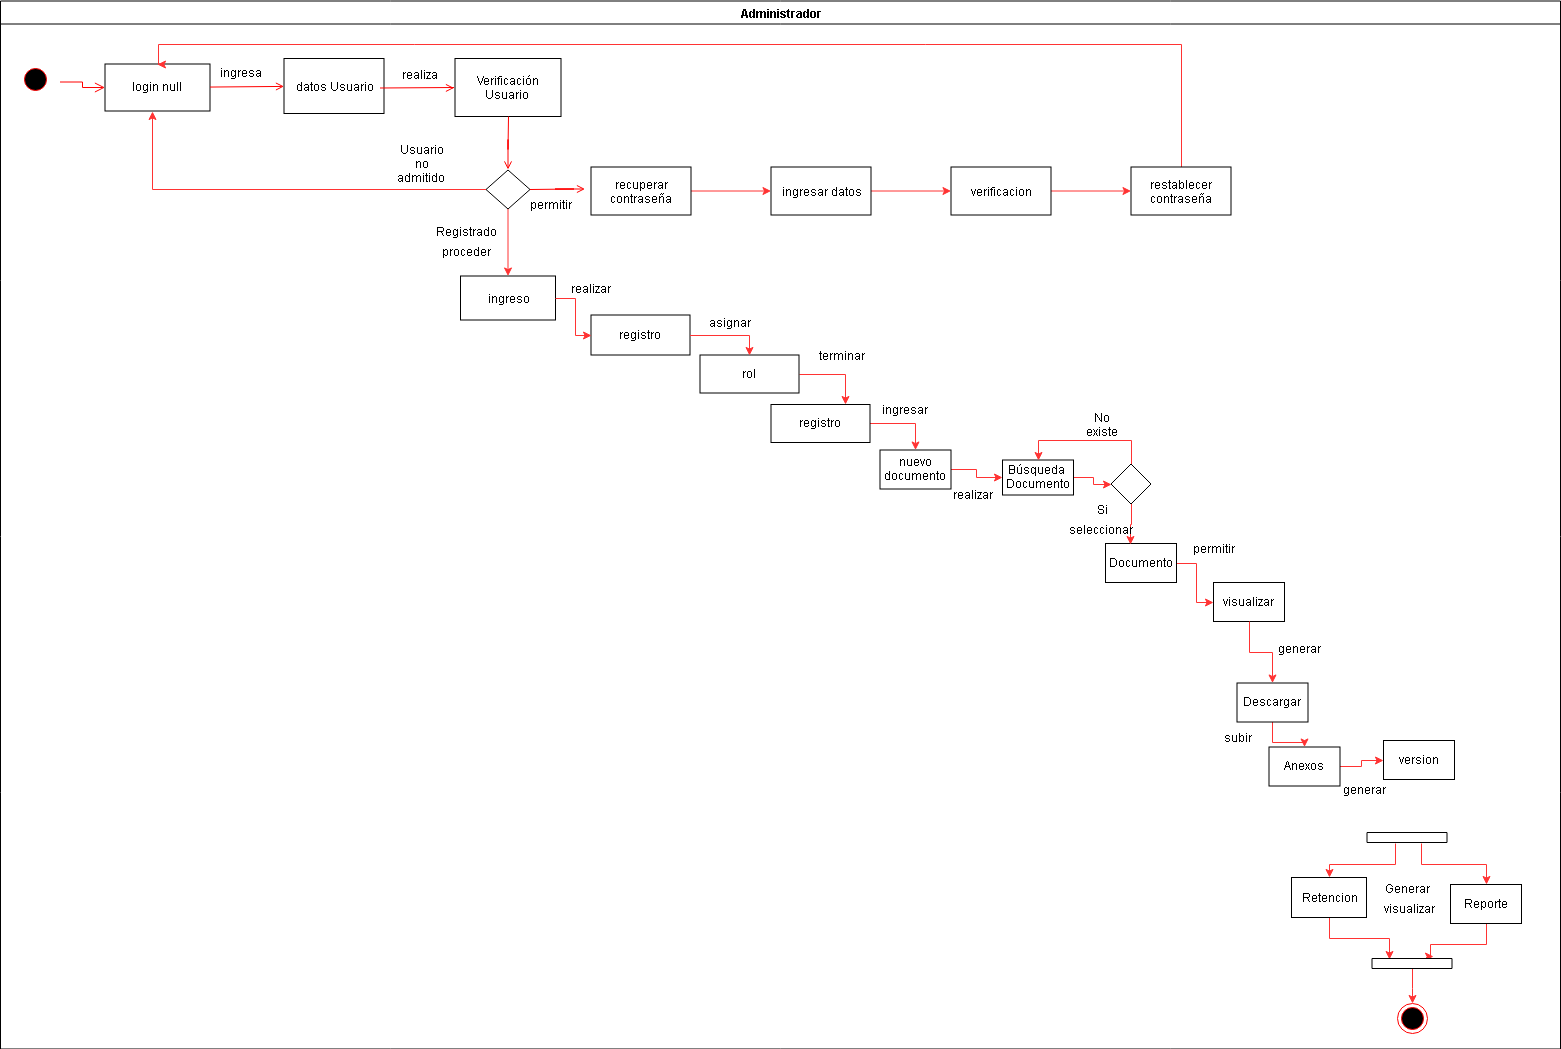

The diagram above was exported from draw.io. Its source (the exported page's mxGraphModel, read from the mxfile embedded in the PNG):
<mxGraphModel dx="1394" dy="796" grid="1" gridSize="10" guides="1" tooltips="1" connect="1" arrows="1" fold="1" page="1" pageScale="1" pageWidth="1169" pageHeight="826" background="#ffffff" math="0" shadow="0">
  <root>
    <mxCell id="0" />
    <mxCell id="1" parent="0" />
    <mxCell id="2" value="Administrador" style="swimlane;whiteSpace=wrap" parent="1" vertex="1">
      <mxGeometry x="130" y="61.5" width="1560" height="1048" as="geometry" />
    </mxCell>
    <mxCell id="5" value="" style="ellipse;shape=startState;fillColor=#000000;strokeColor=#ff0000;" parent="2" vertex="1">
      <mxGeometry x="19.5" y="63" width="30" height="30" as="geometry" />
    </mxCell>
    <mxCell id="6" value="" style="edgeStyle=elbowEdgeStyle;elbow=horizontal;verticalAlign=bottom;endArrow=open;endSize=8;strokeColor=#FF0000;endFill=1;rounded=0" parent="2" target="7" edge="1">
      <mxGeometry x="19.5" y="63" as="geometry">
        <mxPoint x="34.5" y="133" as="targetPoint" />
        <mxPoint x="59.5" y="81" as="sourcePoint" />
      </mxGeometry>
    </mxCell>
    <mxCell id="7" value="login null" style="" parent="2" vertex="1">
      <mxGeometry x="104.5" y="63" width="105" height="47" as="geometry" />
    </mxCell>
    <mxCell id="8" value="registro" style="" parent="2" vertex="1">
      <mxGeometry x="590.5" y="314" width="99" height="40" as="geometry" />
    </mxCell>
    <mxCell id="eNTnQ1HQwIctHzyNyV8q-162" style="edgeStyle=orthogonalEdgeStyle;rounded=0;orthogonalLoop=1;jettySize=auto;html=1;entryX=0.75;entryY=0;entryDx=0;entryDy=0;strokeColor=#FF3333;exitX=1;exitY=0.5;exitDx=0;exitDy=0;" edge="1" parent="2" source="10" target="eNTnQ1HQwIctHzyNyV8q-107">
      <mxGeometry relative="1" as="geometry" />
    </mxCell>
    <mxCell id="10" value="rol" style="" parent="2" vertex="1">
      <mxGeometry x="699.5" y="354" width="99" height="38" as="geometry" />
    </mxCell>
    <mxCell id="eNTnQ1HQwIctHzyNyV8q-111" value="" style="edgeStyle=orthogonalEdgeStyle;rounded=0;orthogonalLoop=1;jettySize=auto;html=1;strokeColor=#FF3333;" edge="1" parent="2" source="eNTnQ1HQwIctHzyNyV8q-107" target="eNTnQ1HQwIctHzyNyV8q-110">
      <mxGeometry relative="1" as="geometry" />
    </mxCell>
    <mxCell id="eNTnQ1HQwIctHzyNyV8q-107" value="registro" style="" vertex="1" parent="2">
      <mxGeometry x="770.5" y="403.5" width="99" height="38" as="geometry" />
    </mxCell>
    <mxCell id="eNTnQ1HQwIctHzyNyV8q-114" value="" style="edgeStyle=orthogonalEdgeStyle;rounded=0;orthogonalLoop=1;jettySize=auto;html=1;strokeColor=#FF3333;" edge="1" parent="2" source="eNTnQ1HQwIctHzyNyV8q-110" target="eNTnQ1HQwIctHzyNyV8q-113">
      <mxGeometry relative="1" as="geometry" />
    </mxCell>
    <mxCell id="eNTnQ1HQwIctHzyNyV8q-110" value="nuevo &#10;documento" style="" vertex="1" parent="2">
      <mxGeometry x="879.5" y="449" width="71" height="39" as="geometry" />
    </mxCell>
    <mxCell id="eNTnQ1HQwIctHzyNyV8q-121" style="edgeStyle=orthogonalEdgeStyle;rounded=0;orthogonalLoop=1;jettySize=auto;html=1;strokeColor=#FF3333;" edge="1" parent="2" source="eNTnQ1HQwIctHzyNyV8q-113" target="eNTnQ1HQwIctHzyNyV8q-120">
      <mxGeometry relative="1" as="geometry" />
    </mxCell>
    <mxCell id="eNTnQ1HQwIctHzyNyV8q-113" value="&#10;Búsqueda &#10;Documento&#10;" style="" vertex="1" parent="2">
      <mxGeometry x="1002" y="459" width="71" height="35" as="geometry" />
    </mxCell>
    <mxCell id="eNTnQ1HQwIctHzyNyV8q-119" value="" style="edgeStyle=orthogonalEdgeStyle;rounded=0;orthogonalLoop=1;jettySize=auto;html=1;strokeColor=#FF3333;" edge="1" parent="2" source="eNTnQ1HQwIctHzyNyV8q-115" target="eNTnQ1HQwIctHzyNyV8q-118">
      <mxGeometry relative="1" as="geometry" />
    </mxCell>
    <mxCell id="eNTnQ1HQwIctHzyNyV8q-115" value="Documento" style="" vertex="1" parent="2">
      <mxGeometry x="1105" y="542.5" width="71" height="39" as="geometry" />
    </mxCell>
    <mxCell id="eNTnQ1HQwIctHzyNyV8q-118" value="visualizar" style="" vertex="1" parent="2">
      <mxGeometry x="1213" y="581.5" width="71" height="39" as="geometry" />
    </mxCell>
    <mxCell id="eNTnQ1HQwIctHzyNyV8q-41" value="realizar" style="text;html=1;strokeColor=none;fillColor=none;align=center;verticalAlign=middle;whiteSpace=wrap;rounded=0;" vertex="1" parent="2">
      <mxGeometry x="569.5" y="277" width="40" height="20" as="geometry" />
    </mxCell>
    <mxCell id="eNTnQ1HQwIctHzyNyV8q-42" value="asignar" style="text;html=1;strokeColor=none;fillColor=none;align=center;verticalAlign=middle;whiteSpace=wrap;rounded=0;" vertex="1" parent="2">
      <mxGeometry x="709" y="311.5" width="40" height="20" as="geometry" />
    </mxCell>
    <mxCell id="eNTnQ1HQwIctHzyNyV8q-43" value="datos Usuario" style="rounded=0;whiteSpace=wrap;html=1;" vertex="1" parent="2">
      <mxGeometry x="283.5" y="57.5" width="100" height="55" as="geometry" />
    </mxCell>
    <mxCell id="9" value="" style="endArrow=open;strokeColor=#FF0000;endFill=1;rounded=0" parent="2" source="7" target="eNTnQ1HQwIctHzyNyV8q-43" edge="1">
      <mxGeometry relative="1" as="geometry">
        <mxPoint x="54.5" y="228" as="targetPoint" />
      </mxGeometry>
    </mxCell>
    <mxCell id="eNTnQ1HQwIctHzyNyV8q-44" value="Verificación Usuario&amp;nbsp;" style="rounded=0;whiteSpace=wrap;html=1;" vertex="1" parent="2">
      <mxGeometry x="454.5" y="57.5" width="106" height="58" as="geometry" />
    </mxCell>
    <mxCell id="eNTnQ1HQwIctHzyNyV8q-45" value="ingresa" style="text;html=1;strokeColor=none;fillColor=none;align=center;verticalAlign=middle;whiteSpace=wrap;rounded=0;" vertex="1" parent="2">
      <mxGeometry x="219.5" y="61" width="40" height="20" as="geometry" />
    </mxCell>
    <mxCell id="eNTnQ1HQwIctHzyNyV8q-46" value="" style="endArrow=open;strokeColor=#FF0000;endFill=1;rounded=0" edge="1" parent="2">
      <mxGeometry relative="1" as="geometry">
        <mxPoint x="379.5" y="87" as="sourcePoint" />
        <mxPoint x="453.5" y="86.92492917847028" as="targetPoint" />
        <Array as="points">
          <mxPoint x="453.5" y="86.5" />
        </Array>
      </mxGeometry>
    </mxCell>
    <mxCell id="eNTnQ1HQwIctHzyNyV8q-47" value="realiza" style="text;html=1;strokeColor=none;fillColor=none;align=center;verticalAlign=middle;whiteSpace=wrap;rounded=0;" vertex="1" parent="2">
      <mxGeometry x="399" y="63" width="40" height="20" as="geometry" />
    </mxCell>
    <mxCell id="eNTnQ1HQwIctHzyNyV8q-76" value="" style="edgeStyle=orthogonalEdgeStyle;rounded=0;orthogonalLoop=1;jettySize=auto;html=1;strokeColor=#FF3333;" edge="1" parent="2" source="eNTnQ1HQwIctHzyNyV8q-64" target="eNTnQ1HQwIctHzyNyV8q-75">
      <mxGeometry relative="1" as="geometry" />
    </mxCell>
    <mxCell id="eNTnQ1HQwIctHzyNyV8q-64" value="" style="rhombus;whiteSpace=wrap;html=1;" vertex="1" parent="2">
      <mxGeometry x="485.5" y="169" width="44" height="39" as="geometry" />
    </mxCell>
    <mxCell id="eNTnQ1HQwIctHzyNyV8q-67" value="" style="endArrow=open;strokeColor=#FF0000;endFill=1;rounded=0;exitX=0.5;exitY=1;exitDx=0;exitDy=0;" edge="1" parent="2" source="eNTnQ1HQwIctHzyNyV8q-44">
      <mxGeometry relative="1" as="geometry">
        <mxPoint x="470.5" y="163.5" as="sourcePoint" />
        <mxPoint x="507.5" y="168.5" as="targetPoint" />
        <Array as="points">
          <mxPoint x="507.5" y="148.5" />
          <mxPoint x="507.5" y="138.5" />
        </Array>
      </mxGeometry>
    </mxCell>
    <mxCell id="eNTnQ1HQwIctHzyNyV8q-85" value="" style="edgeStyle=orthogonalEdgeStyle;rounded=0;orthogonalLoop=1;jettySize=auto;html=1;strokeColor=#FF3333;" edge="1" parent="2" source="eNTnQ1HQwIctHzyNyV8q-68" target="eNTnQ1HQwIctHzyNyV8q-84">
      <mxGeometry relative="1" as="geometry" />
    </mxCell>
    <mxCell id="eNTnQ1HQwIctHzyNyV8q-68" value="recuperar contraseña" style="rounded=0;whiteSpace=wrap;html=1;" vertex="1" parent="2">
      <mxGeometry x="590.5" y="166" width="100" height="48" as="geometry" />
    </mxCell>
    <mxCell id="eNTnQ1HQwIctHzyNyV8q-87" value="" style="edgeStyle=orthogonalEdgeStyle;rounded=0;orthogonalLoop=1;jettySize=auto;html=1;strokeColor=#FF3333;" edge="1" parent="2" source="eNTnQ1HQwIctHzyNyV8q-84" target="eNTnQ1HQwIctHzyNyV8q-86">
      <mxGeometry relative="1" as="geometry" />
    </mxCell>
    <mxCell id="eNTnQ1HQwIctHzyNyV8q-84" value="ingresar datos" style="rounded=0;whiteSpace=wrap;html=1;" vertex="1" parent="2">
      <mxGeometry x="770.5" y="166" width="100" height="48" as="geometry" />
    </mxCell>
    <mxCell id="eNTnQ1HQwIctHzyNyV8q-89" value="" style="edgeStyle=orthogonalEdgeStyle;rounded=0;orthogonalLoop=1;jettySize=auto;html=1;strokeColor=#FF3333;" edge="1" parent="2" source="eNTnQ1HQwIctHzyNyV8q-86" target="eNTnQ1HQwIctHzyNyV8q-88">
      <mxGeometry relative="1" as="geometry" />
    </mxCell>
    <mxCell id="eNTnQ1HQwIctHzyNyV8q-86" value="verificacion" style="rounded=0;whiteSpace=wrap;html=1;" vertex="1" parent="2">
      <mxGeometry x="950.5" y="166" width="100" height="48" as="geometry" />
    </mxCell>
    <mxCell id="eNTnQ1HQwIctHzyNyV8q-95" style="edgeStyle=orthogonalEdgeStyle;rounded=0;orthogonalLoop=1;jettySize=auto;html=1;entryX=0.5;entryY=0;entryDx=0;entryDy=0;strokeColor=#FF3333;" edge="1" parent="2" source="eNTnQ1HQwIctHzyNyV8q-88" target="7">
      <mxGeometry relative="1" as="geometry">
        <Array as="points">
          <mxPoint x="1180.5" y="43" />
          <mxPoint x="157.5" y="43" />
        </Array>
      </mxGeometry>
    </mxCell>
    <mxCell id="eNTnQ1HQwIctHzyNyV8q-88" value="restablecer contraseña" style="rounded=0;whiteSpace=wrap;html=1;" vertex="1" parent="2">
      <mxGeometry x="1130.5" y="166" width="100" height="48" as="geometry" />
    </mxCell>
    <mxCell id="eNTnQ1HQwIctHzyNyV8q-69" value="" style="endArrow=open;strokeColor=#FF0000;endFill=1;rounded=0" edge="1" parent="2">
      <mxGeometry relative="1" as="geometry">
        <mxPoint x="529.5" y="188.5" as="sourcePoint" />
        <mxPoint x="584.5" y="188" as="targetPoint" />
        <Array as="points">
          <mxPoint x="573.5" y="188" />
          <mxPoint x="554.5" y="188" />
        </Array>
      </mxGeometry>
    </mxCell>
    <mxCell id="eNTnQ1HQwIctHzyNyV8q-71" value="Usuario no admitido&amp;nbsp;" style="text;html=1;strokeColor=none;fillColor=none;align=center;verticalAlign=middle;whiteSpace=wrap;rounded=0;direction=south;" vertex="1" parent="2">
      <mxGeometry x="411.5" y="142" width="20" height="40" as="geometry" />
    </mxCell>
    <mxCell id="eNTnQ1HQwIctHzyNyV8q-74" value="permitir" style="text;html=1;strokeColor=none;fillColor=none;align=center;verticalAlign=middle;whiteSpace=wrap;rounded=0;" vertex="1" parent="2">
      <mxGeometry x="529.5" y="193" width="40" height="20" as="geometry" />
    </mxCell>
    <mxCell id="eNTnQ1HQwIctHzyNyV8q-75" value="ingreso" style="rounded=0;whiteSpace=wrap;html=1;" vertex="1" parent="2">
      <mxGeometry x="460" y="275" width="95" height="44" as="geometry" />
    </mxCell>
    <mxCell id="eNTnQ1HQwIctHzyNyV8q-82" value="realizar" style="text;html=1;resizable=0;points=[];autosize=1;align=left;verticalAlign=top;spacingTop=-4;" vertex="1" parent="2">
      <mxGeometry x="950.5" y="484" width="60" height="20" as="geometry" />
    </mxCell>
    <mxCell id="eNTnQ1HQwIctHzyNyV8q-83" style="edgeStyle=orthogonalEdgeStyle;rounded=0;orthogonalLoop=1;jettySize=auto;html=1;strokeColor=#FF3333;entryX=0.448;entryY=1;entryDx=0;entryDy=0;entryPerimeter=0;" edge="1" parent="2" source="eNTnQ1HQwIctHzyNyV8q-64" target="7">
      <mxGeometry relative="1" as="geometry">
        <mxPoint x="149.5" y="143" as="targetPoint" />
      </mxGeometry>
    </mxCell>
    <mxCell id="eNTnQ1HQwIctHzyNyV8q-98" value="Registrado" style="text;html=1;strokeColor=none;fillColor=none;align=center;verticalAlign=middle;whiteSpace=wrap;rounded=0;" vertex="1" parent="2">
      <mxGeometry x="445.5" y="220" width="40" height="20" as="geometry" />
    </mxCell>
    <mxCell id="eNTnQ1HQwIctHzyNyV8q-99" value="proceder" style="text;html=1;strokeColor=none;fillColor=none;align=center;verticalAlign=middle;whiteSpace=wrap;rounded=0;" vertex="1" parent="2">
      <mxGeometry x="445.5" y="240" width="40" height="20" as="geometry" />
    </mxCell>
    <mxCell id="eNTnQ1HQwIctHzyNyV8q-109" value="terminar" style="text;html=1;strokeColor=none;fillColor=none;align=center;verticalAlign=middle;whiteSpace=wrap;rounded=0;" vertex="1" parent="2">
      <mxGeometry x="820.5" y="344" width="40" height="20" as="geometry" />
    </mxCell>
    <mxCell id="eNTnQ1HQwIctHzyNyV8q-112" value="ingresar" style="text;html=1;strokeColor=none;fillColor=none;align=center;verticalAlign=middle;whiteSpace=wrap;rounded=0;" vertex="1" parent="2">
      <mxGeometry x="884" y="398.5" width="40" height="20" as="geometry" />
    </mxCell>
    <mxCell id="eNTnQ1HQwIctHzyNyV8q-126" style="edgeStyle=orthogonalEdgeStyle;rounded=0;orthogonalLoop=1;jettySize=auto;html=1;entryX=0.5;entryY=0;entryDx=0;entryDy=0;strokeColor=#FF3333;exitX=0.5;exitY=0;exitDx=0;exitDy=0;" edge="1" parent="2" source="eNTnQ1HQwIctHzyNyV8q-120" target="eNTnQ1HQwIctHzyNyV8q-113">
      <mxGeometry relative="1" as="geometry" />
    </mxCell>
    <mxCell id="eNTnQ1HQwIctHzyNyV8q-164" style="edgeStyle=orthogonalEdgeStyle;rounded=0;orthogonalLoop=1;jettySize=auto;html=1;entryX=0.352;entryY=0.026;entryDx=0;entryDy=0;entryPerimeter=0;strokeColor=#FF3333;" edge="1" parent="2" source="eNTnQ1HQwIctHzyNyV8q-120" target="eNTnQ1HQwIctHzyNyV8q-115">
      <mxGeometry relative="1" as="geometry" />
    </mxCell>
    <mxCell id="eNTnQ1HQwIctHzyNyV8q-120" value="" style="rhombus;whiteSpace=wrap;html=1;" vertex="1" parent="2">
      <mxGeometry x="1110.5" y="463" width="40" height="40" as="geometry" />
    </mxCell>
    <mxCell id="eNTnQ1HQwIctHzyNyV8q-125" value="No existe" style="text;html=1;strokeColor=none;fillColor=none;align=center;verticalAlign=middle;whiteSpace=wrap;rounded=0;" vertex="1" parent="2">
      <mxGeometry x="1081.5" y="413.5" width="40" height="20" as="geometry" />
    </mxCell>
    <mxCell id="eNTnQ1HQwIctHzyNyV8q-128" value="Si" style="text;html=1;strokeColor=none;fillColor=none;align=center;verticalAlign=middle;whiteSpace=wrap;rounded=0;" vertex="1" parent="2">
      <mxGeometry x="1081.5" y="498.5" width="40" height="20" as="geometry" />
    </mxCell>
    <mxCell id="eNTnQ1HQwIctHzyNyV8q-117" value="seleccionar&amp;nbsp;" style="text;html=1;strokeColor=none;fillColor=none;align=center;verticalAlign=middle;whiteSpace=wrap;rounded=0;" vertex="1" parent="2">
      <mxGeometry x="1081.5" y="518.5" width="40" height="20" as="geometry" />
    </mxCell>
    <mxCell id="eNTnQ1HQwIctHzyNyV8q-140" value="permitir" style="text;html=1;strokeColor=none;fillColor=none;align=center;verticalAlign=middle;whiteSpace=wrap;rounded=0;" vertex="1" parent="2">
      <mxGeometry x="1193" y="537" width="40" height="20" as="geometry" />
    </mxCell>
    <mxCell id="eNTnQ1HQwIctHzyNyV8q-103" style="edgeStyle=orthogonalEdgeStyle;rounded=0;orthogonalLoop=1;jettySize=auto;html=1;strokeColor=#FF3333;entryX=0;entryY=0.5;entryDx=0;entryDy=0;" edge="1" parent="2" source="eNTnQ1HQwIctHzyNyV8q-75" target="8">
      <mxGeometry relative="1" as="geometry">
        <mxPoint x="595" y="391.5" as="targetPoint" />
      </mxGeometry>
    </mxCell>
    <mxCell id="eNTnQ1HQwIctHzyNyV8q-106" style="edgeStyle=orthogonalEdgeStyle;rounded=0;orthogonalLoop=1;jettySize=auto;html=1;strokeColor=#FF3333;entryX=0.5;entryY=0;entryDx=0;entryDy=0;" edge="1" parent="2" source="8" target="10">
      <mxGeometry relative="1" as="geometry">
        <mxPoint x="708" y="441" as="targetPoint" />
      </mxGeometry>
    </mxCell>
    <mxCell id="eNTnQ1HQwIctHzyNyV8q-156" value="" style="ellipse;html=1;shape=endState;fillColor=#000000;strokeColor=#ff0000;" vertex="1" parent="2">
      <mxGeometry x="1396.5" y="1002.5" width="30" height="30" as="geometry" />
    </mxCell>
    <mxCell id="eNTnQ1HQwIctHzyNyV8q-169" style="edgeStyle=orthogonalEdgeStyle;rounded=0;orthogonalLoop=1;jettySize=auto;html=1;strokeColor=#FF3333;entryX=-0.25;entryY=0.231;entryDx=0;entryDy=0;entryPerimeter=0;" edge="1" parent="2" source="eNTnQ1HQwIctHzyNyV8q-144" target="eNTnQ1HQwIctHzyNyV8q-153">
      <mxGeometry relative="1" as="geometry">
        <Array as="points">
          <mxPoint x="1486" y="943" />
          <mxPoint x="1430" y="943" />
          <mxPoint x="1430" y="955" />
        </Array>
      </mxGeometry>
    </mxCell>
    <mxCell id="eNTnQ1HQwIctHzyNyV8q-144" value="Reporte" style="" vertex="1" parent="2">
      <mxGeometry x="1450" y="883.5" width="71" height="39" as="geometry" />
    </mxCell>
    <mxCell id="eNTnQ1HQwIctHzyNyV8q-148" value="" style="html=1;points=[];perimeter=orthogonalPerimeter;rotation=90;" vertex="1" parent="2">
      <mxGeometry x="1401.5" y="796.5" width="10" height="80" as="geometry" />
    </mxCell>
    <mxCell id="eNTnQ1HQwIctHzyNyV8q-150" style="edgeStyle=orthogonalEdgeStyle;rounded=0;orthogonalLoop=1;jettySize=auto;html=1;strokeColor=#FF3333;exitX=1.1;exitY=0.319;exitDx=0;exitDy=0;exitPerimeter=0;" edge="1" parent="2" source="eNTnQ1HQwIctHzyNyV8q-148" target="eNTnQ1HQwIctHzyNyV8q-144">
      <mxGeometry relative="1" as="geometry">
        <Array as="points">
          <mxPoint x="1421" y="863" />
          <mxPoint x="1486" y="863" />
        </Array>
      </mxGeometry>
    </mxCell>
    <mxCell id="eNTnQ1HQwIctHzyNyV8q-168" style="edgeStyle=orthogonalEdgeStyle;rounded=0;orthogonalLoop=1;jettySize=auto;html=1;entryX=0.05;entryY=0.781;entryDx=0;entryDy=0;entryPerimeter=0;strokeColor=#FF3333;exitX=0.5;exitY=1;exitDx=0;exitDy=0;" edge="1" parent="2" source="eNTnQ1HQwIctHzyNyV8q-146" target="eNTnQ1HQwIctHzyNyV8q-153">
      <mxGeometry relative="1" as="geometry" />
    </mxCell>
    <mxCell id="eNTnQ1HQwIctHzyNyV8q-146" value="Retencion" style="rounded=0;whiteSpace=wrap;html=1;" vertex="1" parent="2">
      <mxGeometry x="1291" y="876.5" width="75" height="40" as="geometry" />
    </mxCell>
    <mxCell id="eNTnQ1HQwIctHzyNyV8q-151" style="edgeStyle=orthogonalEdgeStyle;rounded=0;orthogonalLoop=1;jettySize=auto;html=1;entryX=0.5;entryY=0;entryDx=0;entryDy=0;strokeColor=#FF3333;exitX=1.1;exitY=0.644;exitDx=0;exitDy=0;exitPerimeter=0;" edge="1" parent="2" source="eNTnQ1HQwIctHzyNyV8q-148" target="eNTnQ1HQwIctHzyNyV8q-146">
      <mxGeometry relative="1" as="geometry">
        <Array as="points">
          <mxPoint x="1395" y="863" />
          <mxPoint x="1329" y="863" />
        </Array>
      </mxGeometry>
    </mxCell>
    <mxCell id="eNTnQ1HQwIctHzyNyV8q-170" style="edgeStyle=orthogonalEdgeStyle;rounded=0;orthogonalLoop=1;jettySize=auto;html=1;entryX=0.5;entryY=0;entryDx=0;entryDy=0;strokeColor=#FF3333;" edge="1" parent="2" source="eNTnQ1HQwIctHzyNyV8q-153" target="eNTnQ1HQwIctHzyNyV8q-156">
      <mxGeometry relative="1" as="geometry" />
    </mxCell>
    <mxCell id="eNTnQ1HQwIctHzyNyV8q-153" value="" style="html=1;points=[];perimeter=orthogonalPerimeter;rotation=90;" vertex="1" parent="2">
      <mxGeometry x="1406.5" y="922.5" width="10" height="80" as="geometry" />
    </mxCell>
    <mxCell id="eNTnQ1HQwIctHzyNyV8q-152" value="Generar" style="text;html=1;strokeColor=none;fillColor=none;align=center;verticalAlign=middle;whiteSpace=wrap;rounded=0;" vertex="1" parent="2">
      <mxGeometry x="1386.5" y="877" width="40" height="20" as="geometry" />
    </mxCell>
    <mxCell id="LtjRQBqi4elnnXOimHcJ-10" value="visualizar" style="text;html=1;strokeColor=none;fillColor=none;align=center;verticalAlign=middle;whiteSpace=wrap;rounded=0;" vertex="1" parent="2">
      <mxGeometry x="1388" y="897" width="40" height="20" as="geometry" />
    </mxCell>
    <mxCell id="eNTnQ1HQwIctHzyNyV8q-137" value="" style="edgeStyle=orthogonalEdgeStyle;rounded=0;orthogonalLoop=1;jettySize=auto;html=1;strokeColor=#FF3333;" edge="1" parent="1" source="eNTnQ1HQwIctHzyNyV8q-134" target="eNTnQ1HQwIctHzyNyV8q-136">
      <mxGeometry relative="1" as="geometry" />
    </mxCell>
    <mxCell id="eNTnQ1HQwIctHzyNyV8q-134" value="Descargar" style="" vertex="1" parent="1">
      <mxGeometry x="1366.5" y="743.5" width="71" height="39" as="geometry" />
    </mxCell>
    <mxCell id="eNTnQ1HQwIctHzyNyV8q-142" value="" style="edgeStyle=orthogonalEdgeStyle;rounded=0;orthogonalLoop=1;jettySize=auto;html=1;strokeColor=#FF3333;" edge="1" parent="1" source="eNTnQ1HQwIctHzyNyV8q-136" target="eNTnQ1HQwIctHzyNyV8q-141">
      <mxGeometry relative="1" as="geometry" />
    </mxCell>
    <mxCell id="eNTnQ1HQwIctHzyNyV8q-136" value="Anexos" style="" vertex="1" parent="1">
      <mxGeometry x="1398.5" y="807.5" width="71" height="39" as="geometry" />
    </mxCell>
    <mxCell id="eNTnQ1HQwIctHzyNyV8q-141" value="version" style="" vertex="1" parent="1">
      <mxGeometry x="1513" y="801" width="71" height="39" as="geometry" />
    </mxCell>
    <mxCell id="eNTnQ1HQwIctHzyNyV8q-135" value="" style="edgeStyle=orthogonalEdgeStyle;rounded=0;orthogonalLoop=1;jettySize=auto;html=1;strokeColor=#FF3333;" edge="1" parent="1" source="eNTnQ1HQwIctHzyNyV8q-118" target="eNTnQ1HQwIctHzyNyV8q-134">
      <mxGeometry relative="1" as="geometry" />
    </mxCell>
    <mxCell id="eNTnQ1HQwIctHzyNyV8q-138" value="subir" style="text;html=1;strokeColor=none;fillColor=none;align=center;verticalAlign=middle;whiteSpace=wrap;rounded=0;" vertex="1" parent="1">
      <mxGeometry x="1346.5" y="787.5" width="40" height="20" as="geometry" />
    </mxCell>
    <mxCell id="eNTnQ1HQwIctHzyNyV8q-139" value="generar" style="text;html=1;strokeColor=none;fillColor=none;align=center;verticalAlign=middle;whiteSpace=wrap;rounded=0;" vertex="1" parent="1">
      <mxGeometry x="1408.5" y="699" width="40" height="20" as="geometry" />
    </mxCell>
    <mxCell id="eNTnQ1HQwIctHzyNyV8q-143" value="generar" style="text;html=1;strokeColor=none;fillColor=none;align=center;verticalAlign=middle;whiteSpace=wrap;rounded=0;" vertex="1" parent="1">
      <mxGeometry x="1473" y="840" width="40" height="20" as="geometry" />
    </mxCell>
  </root>
</mxGraphModel>